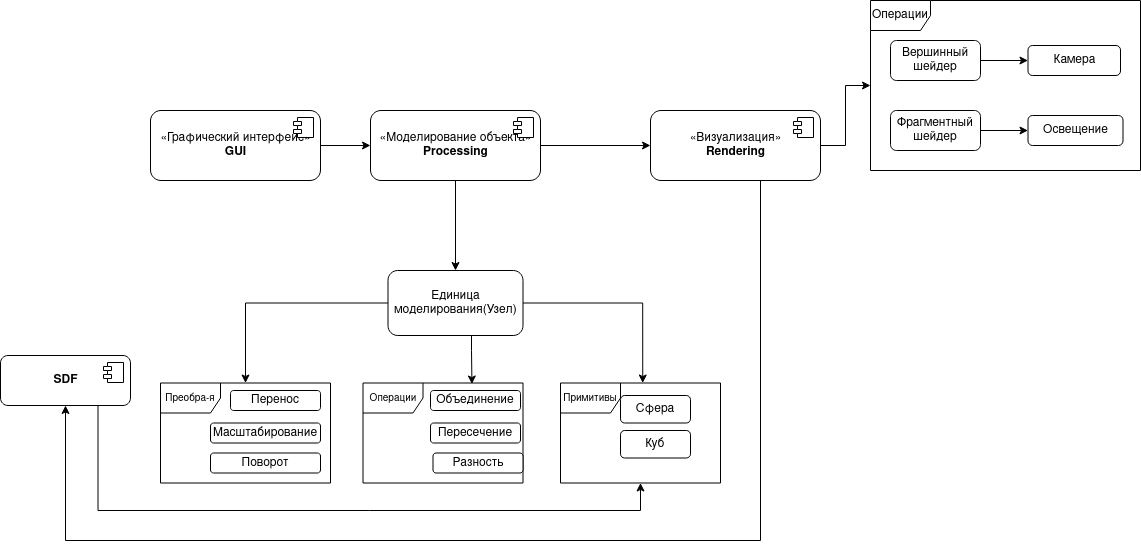

The diagram above was exported from draw.io. Its source (the exported page's mxGraphModel, read from the mxfile embedded in the PNG):
<mxGraphModel dx="1865" dy="577" grid="1" gridSize="10" guides="1" tooltips="1" connect="1" arrows="1" fold="1" page="1" pageScale="1" pageWidth="827" pageHeight="1169" math="0" shadow="0">
  <root>
    <mxCell id="0" />
    <mxCell id="1" parent="0" />
    <mxCell id="pBngvXJS_eQLpLCB5vQR-5" value="" style="edgeStyle=orthogonalEdgeStyle;rounded=0;orthogonalLoop=1;jettySize=auto;html=1;" parent="1" source="pBngvXJS_eQLpLCB5vQR-1" target="pBngvXJS_eQLpLCB5vQR-3" edge="1">
      <mxGeometry relative="1" as="geometry" />
    </mxCell>
    <mxCell id="pBngvXJS_eQLpLCB5vQR-1" value="«Графический интерфейс»&lt;br&gt;&lt;b&gt;GUI&lt;/b&gt;" style="html=1;dropTarget=0;rounded=1;" parent="1" vertex="1">
      <mxGeometry x="120" y="160" width="170" height="70" as="geometry" />
    </mxCell>
    <mxCell id="pBngvXJS_eQLpLCB5vQR-2" value="" style="shape=module;jettyWidth=8;jettyHeight=4;" parent="pBngvXJS_eQLpLCB5vQR-1" vertex="1">
      <mxGeometry x="1" width="20" height="20" relative="1" as="geometry">
        <mxPoint x="-27" y="7" as="offset" />
      </mxGeometry>
    </mxCell>
    <mxCell id="pBngvXJS_eQLpLCB5vQR-8" value="" style="edgeStyle=orthogonalEdgeStyle;rounded=0;orthogonalLoop=1;jettySize=auto;html=1;" parent="1" source="pBngvXJS_eQLpLCB5vQR-3" target="pBngvXJS_eQLpLCB5vQR-6" edge="1">
      <mxGeometry relative="1" as="geometry" />
    </mxCell>
    <mxCell id="pBngvXJS_eQLpLCB5vQR-10" value="" style="edgeStyle=orthogonalEdgeStyle;rounded=0;orthogonalLoop=1;jettySize=auto;html=1;" parent="1" source="pBngvXJS_eQLpLCB5vQR-3" target="pBngvXJS_eQLpLCB5vQR-9" edge="1">
      <mxGeometry relative="1" as="geometry" />
    </mxCell>
    <mxCell id="pBngvXJS_eQLpLCB5vQR-3" value="«Моделирование объекта»&lt;br&gt;&lt;b&gt;Processing&lt;/b&gt;" style="html=1;dropTarget=0;rounded=1;" parent="1" vertex="1">
      <mxGeometry x="340" y="160" width="170" height="70" as="geometry" />
    </mxCell>
    <mxCell id="pBngvXJS_eQLpLCB5vQR-4" value="" style="shape=module;jettyWidth=8;jettyHeight=4;" parent="pBngvXJS_eQLpLCB5vQR-3" vertex="1">
      <mxGeometry x="1" width="20" height="20" relative="1" as="geometry">
        <mxPoint x="-27" y="7" as="offset" />
      </mxGeometry>
    </mxCell>
    <mxCell id="pBngvXJS_eQLpLCB5vQR-32" style="edgeStyle=orthogonalEdgeStyle;rounded=0;orthogonalLoop=1;jettySize=auto;html=1;exitX=0.5;exitY=1;exitDx=0;exitDy=0;entryX=0.5;entryY=1;entryDx=0;entryDy=0;" parent="1" source="pBngvXJS_eQLpLCB5vQR-6" target="pBngvXJS_eQLpLCB5vQR-16" edge="1">
      <mxGeometry relative="1" as="geometry">
        <Array as="points">
          <mxPoint x="730" y="230" />
          <mxPoint x="730" y="590" />
          <mxPoint x="35" y="590" />
        </Array>
      </mxGeometry>
    </mxCell>
    <mxCell id="pBngvXJS_eQLpLCB5vQR-41" value="" style="edgeStyle=orthogonalEdgeStyle;rounded=0;orthogonalLoop=1;jettySize=auto;html=1;" parent="1" source="pBngvXJS_eQLpLCB5vQR-6" target="pBngvXJS_eQLpLCB5vQR-40" edge="1">
      <mxGeometry relative="1" as="geometry" />
    </mxCell>
    <mxCell id="pBngvXJS_eQLpLCB5vQR-6" value="«Визуализация»&lt;br&gt;&lt;b&gt;Rendering&lt;/b&gt;" style="html=1;dropTarget=0;rounded=1;" parent="1" vertex="1">
      <mxGeometry x="620" y="160" width="170" height="70" as="geometry" />
    </mxCell>
    <mxCell id="pBngvXJS_eQLpLCB5vQR-7" value="" style="shape=module;jettyWidth=8;jettyHeight=4;" parent="pBngvXJS_eQLpLCB5vQR-6" vertex="1">
      <mxGeometry x="1" width="20" height="20" relative="1" as="geometry">
        <mxPoint x="-27" y="7" as="offset" />
      </mxGeometry>
    </mxCell>
    <mxCell id="pBngvXJS_eQLpLCB5vQR-12" value="" style="edgeStyle=orthogonalEdgeStyle;rounded=0;orthogonalLoop=1;jettySize=auto;html=1;entryX=0.514;entryY=0;entryDx=0;entryDy=0;entryPerimeter=0;" parent="1" source="pBngvXJS_eQLpLCB5vQR-9" target="pBngvXJS_eQLpLCB5vQR-18" edge="1">
      <mxGeometry relative="1" as="geometry" />
    </mxCell>
    <mxCell id="pBngvXJS_eQLpLCB5vQR-31" value="" style="edgeStyle=orthogonalEdgeStyle;rounded=0;orthogonalLoop=1;jettySize=auto;html=1;entryX=0.681;entryY=0.01;entryDx=0;entryDy=0;entryPerimeter=0;" parent="1" source="pBngvXJS_eQLpLCB5vQR-9" target="pBngvXJS_eQLpLCB5vQR-20" edge="1">
      <mxGeometry relative="1" as="geometry">
        <Array as="points">
          <mxPoint x="441" y="400" />
          <mxPoint x="441" y="400" />
        </Array>
      </mxGeometry>
    </mxCell>
    <mxCell id="bQ4LuewhX4pLmR4ykYyk-9" style="edgeStyle=orthogonalEdgeStyle;rounded=0;orthogonalLoop=1;jettySize=auto;html=1;" edge="1" parent="1" source="pBngvXJS_eQLpLCB5vQR-9" target="bQ4LuewhX4pLmR4ykYyk-2">
      <mxGeometry relative="1" as="geometry" />
    </mxCell>
    <mxCell id="pBngvXJS_eQLpLCB5vQR-9" value="Единица моделирования(Узел)" style="whiteSpace=wrap;html=1;rounded=1;" parent="1" vertex="1">
      <mxGeometry x="357.5" y="320" width="135" height="65" as="geometry" />
    </mxCell>
    <mxCell id="pBngvXJS_eQLpLCB5vQR-11" value="Сфера" style="whiteSpace=wrap;html=1;rounded=1;" parent="1" vertex="1">
      <mxGeometry x="590" y="445" width="70" height="27.5" as="geometry" />
    </mxCell>
    <mxCell id="pBngvXJS_eQLpLCB5vQR-13" value="Куб" style="whiteSpace=wrap;html=1;rounded=1;" parent="1" vertex="1">
      <mxGeometry x="590" y="480" width="70" height="27.5" as="geometry" />
    </mxCell>
    <mxCell id="pBngvXJS_eQLpLCB5vQR-19" value="" style="edgeStyle=orthogonalEdgeStyle;rounded=0;orthogonalLoop=1;jettySize=auto;html=1;exitX=0.75;exitY=1;exitDx=0;exitDy=0;" parent="1" source="pBngvXJS_eQLpLCB5vQR-16" target="pBngvXJS_eQLpLCB5vQR-18" edge="1">
      <mxGeometry relative="1" as="geometry">
        <Array as="points">
          <mxPoint x="68" y="560" />
          <mxPoint x="610" y="560" />
        </Array>
      </mxGeometry>
    </mxCell>
    <mxCell id="pBngvXJS_eQLpLCB5vQR-16" value="&lt;b&gt;SDF&lt;/b&gt;" style="html=1;dropTarget=0;rounded=1;" parent="1" vertex="1">
      <mxGeometry x="-30" y="405" width="130" height="50" as="geometry" />
    </mxCell>
    <mxCell id="pBngvXJS_eQLpLCB5vQR-17" value="" style="shape=module;jettyWidth=8;jettyHeight=4;" parent="pBngvXJS_eQLpLCB5vQR-16" vertex="1">
      <mxGeometry x="1" width="20" height="20" relative="1" as="geometry">
        <mxPoint x="-27" y="7" as="offset" />
      </mxGeometry>
    </mxCell>
    <mxCell id="pBngvXJS_eQLpLCB5vQR-18" value="&lt;font style=&quot;font-size: 10px&quot;&gt;Примитивы&lt;/font&gt;" style="shape=umlFrame;whiteSpace=wrap;html=1;rounded=1;" parent="1" vertex="1">
      <mxGeometry x="530" y="432.5" width="160" height="100" as="geometry" />
    </mxCell>
    <mxCell id="pBngvXJS_eQLpLCB5vQR-20" value="&lt;font style=&quot;font-size: 10px&quot;&gt;Операции&lt;/font&gt;" style="shape=umlFrame;whiteSpace=wrap;html=1;rounded=1;" parent="1" vertex="1">
      <mxGeometry x="332.5" y="432.5" width="160" height="100" as="geometry" />
    </mxCell>
    <mxCell id="pBngvXJS_eQLpLCB5vQR-23" value="Объединение" style="whiteSpace=wrap;html=1;rounded=1;" parent="1" vertex="1">
      <mxGeometry x="400" y="440" width="90" height="20" as="geometry" />
    </mxCell>
    <mxCell id="pBngvXJS_eQLpLCB5vQR-26" value="Пересечение" style="whiteSpace=wrap;html=1;rounded=1;" parent="1" vertex="1">
      <mxGeometry x="400" y="472.5" width="90" height="20" as="geometry" />
    </mxCell>
    <mxCell id="pBngvXJS_eQLpLCB5vQR-29" value="Разность" style="whiteSpace=wrap;html=1;rounded=1;" parent="1" vertex="1">
      <mxGeometry x="402.5" y="502.5" width="90" height="20" as="geometry" />
    </mxCell>
    <mxCell id="pBngvXJS_eQLpLCB5vQR-37" value="" style="edgeStyle=orthogonalEdgeStyle;rounded=0;orthogonalLoop=1;jettySize=auto;html=1;" parent="1" source="pBngvXJS_eQLpLCB5vQR-33" target="pBngvXJS_eQLpLCB5vQR-36" edge="1">
      <mxGeometry relative="1" as="geometry" />
    </mxCell>
    <mxCell id="pBngvXJS_eQLpLCB5vQR-33" value="Вершинный шейдер" style="whiteSpace=wrap;html=1;rounded=1;" parent="1" vertex="1">
      <mxGeometry x="860" y="90" width="90" height="40" as="geometry" />
    </mxCell>
    <mxCell id="pBngvXJS_eQLpLCB5vQR-39" value="" style="edgeStyle=orthogonalEdgeStyle;rounded=0;orthogonalLoop=1;jettySize=auto;html=1;" parent="1" source="pBngvXJS_eQLpLCB5vQR-34" target="pBngvXJS_eQLpLCB5vQR-38" edge="1">
      <mxGeometry relative="1" as="geometry" />
    </mxCell>
    <mxCell id="pBngvXJS_eQLpLCB5vQR-34" value="Фрагментный шейдер" style="whiteSpace=wrap;html=1;rounded=1;" parent="1" vertex="1">
      <mxGeometry x="860" y="160" width="90" height="40" as="geometry" />
    </mxCell>
    <mxCell id="pBngvXJS_eQLpLCB5vQR-36" value="Камера" style="whiteSpace=wrap;html=1;rounded=1;" parent="1" vertex="1">
      <mxGeometry x="997.5" y="95" width="92.5" height="30" as="geometry" />
    </mxCell>
    <mxCell id="pBngvXJS_eQLpLCB5vQR-38" value="Освещение" style="whiteSpace=wrap;html=1;rounded=1;" parent="1" vertex="1">
      <mxGeometry x="997.5" y="165" width="95" height="30" as="geometry" />
    </mxCell>
    <mxCell id="pBngvXJS_eQLpLCB5vQR-40" value="Операции" style="shape=umlFrame;whiteSpace=wrap;html=1;rounded=1;" parent="1" vertex="1">
      <mxGeometry x="840" y="50" width="270" height="170" as="geometry" />
    </mxCell>
    <mxCell id="bQ4LuewhX4pLmR4ykYyk-2" value="&lt;font style=&quot;font-size: 10px&quot;&gt;Преобра-я&lt;/font&gt;" style="shape=umlFrame;whiteSpace=wrap;html=1;rounded=1;" vertex="1" parent="1">
      <mxGeometry x="130" y="432.5" width="170" height="100" as="geometry" />
    </mxCell>
    <mxCell id="bQ4LuewhX4pLmR4ykYyk-3" value="Перенос" style="whiteSpace=wrap;html=1;rounded=1;" vertex="1" parent="1">
      <mxGeometry x="200" y="440" width="90" height="20" as="geometry" />
    </mxCell>
    <mxCell id="bQ4LuewhX4pLmR4ykYyk-5" value="Масштабирование" style="whiteSpace=wrap;html=1;rounded=1;" vertex="1" parent="1">
      <mxGeometry x="180" y="472.5" width="110" height="20" as="geometry" />
    </mxCell>
    <mxCell id="bQ4LuewhX4pLmR4ykYyk-6" value="Поворот" style="whiteSpace=wrap;html=1;rounded=1;" vertex="1" parent="1">
      <mxGeometry x="180" y="502.5" width="110" height="20" as="geometry" />
    </mxCell>
  </root>
</mxGraphModel>